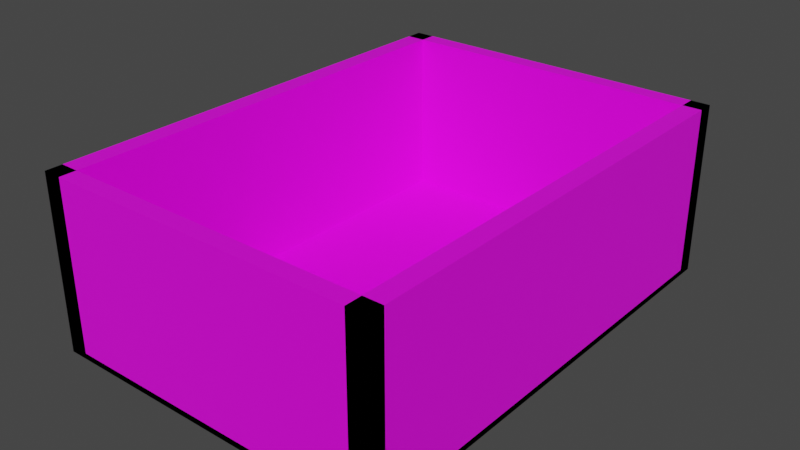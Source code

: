 # Source: room.blend  (saved by Blender 2.81.16; exported with 4.5.12 LTS)
import bpy
from mathutils import Matrix  # noqa: F401  (used for matrix-valued properties, if any)

bpy.ops.wm.read_factory_settings(use_empty=True)
scene = bpy.context.scene
scene.name = 'Scene'

# ---- collections
col_collection = bpy.data.collections.new('Collection'); scene.collection.children.link(col_collection)

# ---- images (referenced by path relative to the original .blend; pixels are not part of the script)
import os
ASSET_DIR = os.environ.get("B2B_ASSET_DIR", "")  # directory of the original .blend (textures are referenced by path, not embedded)
HERE = os.path.dirname(os.path.abspath(__file__))  # packed textures are extracted next to this script under _unpacked/

def load_image(name, relpath, width, height, colorspace="sRGB"):
    """Load a texture the original file referenced (path relative to the .blend, or extracted next to this script)."""
    p = next((c for c in (os.path.join(HERE, relpath), os.path.join(ASSET_DIR, relpath)) if relpath and os.path.exists(c)), "")
    if p:
        img = bpy.data.images.load(p, check_existing=True)
        img.name = name
    else:  # same state as the original file: an image datablock whose file is absent (Cycles renders it pink)
        img = bpy.data.images.new(name, width, height)
        img.source = "FILE"
        img.filepath = "//" + (relpath or name)
    img.colorspace_settings.name = colorspace
    return img
img_brick_wall_non_cavity_jpg = load_image('brick_wall_non_cavity.jpg', 'brick_wall_non_cavity.jpg', 1024, 1024, 'sRGB')
img_0ff369e8d999974a0da80d490a31e671982c1828_jpg = load_image('0ff369e8d999974a0da80d490a31e671982c1828.jpg', '0ff369e8d999974a0da80d490a31e671982c1828.jpg', 1024, 1024, 'sRGB')

# ---- materials (node trees are filled in below, after node groups)
mat_brick_wall_non_cavity = bpy.data.materials.new('brick_wall_non_cavity')
mat_brick_wall_non_cavity.use_transparent_shadow = False
mat_material_001 = bpy.data.materials.new('Material.001')
mat_material_001.use_transparent_shadow = False

# ---- material node trees
mat_brick_wall_non_cavity.use_nodes = True; mat_brick_wall_non_cavity.node_tree.nodes.clear()
_N = mat_brick_wall_non_cavity.node_tree.nodes; _L = mat_brick_wall_non_cavity.node_tree.links
n0 = _N.new('ShaderNodeBsdfPrincipled'); n0.name = 'Principled BSDF'; n0.location = (0, 300)
n0.distribution = 'GGX'
n0.subsurface_method = 'BURLEY'
n0.inputs[3].default_value = 1.45
n0.inputs[27].default_value = (0.0, 0.0, 0.0, 1.0)
n0.inputs[28].default_value = 1.0
n1 = _N.new('ShaderNodeOutputMaterial'); n1.name = 'Material Output'; n1.location = (300, 300)
n2 = _N.new('ShaderNodeTexImage'); n2.name = 'Image Texture'; n2.location = (-300, 300)
n2.label = 'Base Color'
n2.image = img_brick_wall_non_cavity_jpg
_L.new(n0.outputs[0], n1.inputs[0])
_L.new(n2.outputs[0], n0.inputs[0])
n1.is_active_output = True
mat_material_001.use_nodes = True; mat_material_001.node_tree.nodes.clear()
_N = mat_material_001.node_tree.nodes; _L = mat_material_001.node_tree.links
n0 = _N.new('ShaderNodeOutputMaterial'); n0.name = 'Material Output'; n0.location = (300, 300)
n1 = _N.new('ShaderNodeBsdfPrincipled'); n1.name = 'Principled BSDF'; n1.location = (10, 300)
n1.distribution = 'GGX'
n1.subsurface_method = 'BURLEY'
n1.inputs[3].default_value = 1.45
n1.inputs[27].default_value = (0.0, 0.0, 0.0, 1.0)
n1.inputs[28].default_value = 1.0
n2 = _N.new('ShaderNodeTexImage'); n2.name = 'Image Texture'; n2.location = (-280, 280)
n2.image = img_0ff369e8d999974a0da80d490a31e671982c1828_jpg
_L.new(n1.outputs[0], n0.inputs[0])
_L.new(n2.outputs[0], n1.inputs[0])
n0.is_active_output = True

# ---- world
world_world = bpy.data.worlds.new('World'); scene.world = world_world
world_world.use_nodes = True; world_world.node_tree.nodes.clear()
_N = world_world.node_tree.nodes; _L = world_world.node_tree.links
n0 = _N.new('ShaderNodeOutputWorld'); n0.name = 'World Output'; n0.location = (300, 300)
n1 = _N.new('ShaderNodeBackground'); n1.name = 'Background'; n1.location = (10, 300)
n1.inputs[0].default_value = (0.05088, 0.05088, 0.05088, 1.0)
_L.new(n1.outputs[0], n0.inputs[0])
n0.is_active_output = True
world_world.color = (0.05088, 0.05088, 0.05088)
world_world.use_sun_shadow = False
world_world.sun_shadow_jitter_overblur = 0.0

# ---- meshes
me_plane = bpy.data.meshes.new('Plane')
me_plane.from_pydata([(-9.954, -2.526, 0.0), (9.954, -2.526, 0.0), (-9.954, 2.526, 0.0), (9.954, 2.526, 0.0), (-9.954, 2.526, 0.3468), (-9.954, -2.526, 0.3468), (9.954, -2.526, 0.3468), (9.954, 2.526, 0.3468)], [], [(0, 2, 3, 1), (5, 6, 7, 4), (1, 3, 7, 6), (2, 0, 5, 4), (3, 2, 4, 7), (0, 1, 6, 5)])
_uv = me_plane.uv_layers.new(name='UVMap')
_uv.uv.foreach_set('vector', [-2.622, -2.654, -2.634, 3.649, 3.634, 3.649, 3.634, -2.62, -2.622, -2.654, 3.634, -2.62, 3.634, 3.649, -2.634, 3.649, 3.634, -2.62, 3.634, 3.649, 3.634, 3.649, 3.634, -2.62, -2.634, 3.649, -2.622, -2.654, -2.622, -2.654, -2.634, 3.649, 3.634, 3.649, -2.634, 3.649, -2.634, 3.649, 3.634, 3.649, -2.622, -2.654, 3.634, -2.62, 3.634, -2.62, -2.622, -2.654])
me_plane.materials.append(mat_brick_wall_non_cavity)
me_plane.use_remesh_fix_poles = True
me_plane.use_remesh_preserve_attributes = False
me_plane.use_mirror_vertex_groups = False
me_plane.update()
me_plane_001 = bpy.data.meshes.new('Plane.001')
me_plane_001.from_pydata([(-9.954, -2.526, 0.0), (9.954, -2.526, 0.0), (-9.954, 2.526, 0.0), (9.954, 2.526, 0.0), (-9.954, -2.526, 10.0), (9.954, -2.526, 10.0), (-9.954, 2.526, 10.0), (9.954, 2.526, 10.0), (-9.954, 2.526, 0.0), (-9.954, -2.526, 0.0), (9.954, -2.526, 0.0), (9.954, 2.526, 0.0), (-9.954, 2.526, 10.0), (-9.954, -2.526, 10.0), (9.954, -2.526, 10.0), (9.954, 2.526, 10.0), (-9.954, 2.526, 0.0), (-9.954, -2.526, 0.0), (9.954, -2.526, 0.0), (9.954, 2.526, 0.0), (-9.954, 2.526, 10.0), (-9.954, -2.526, 10.0), (9.954, -2.526, 10.0), (9.954, 2.526, 10.0), (-9.954, -2.348, 0.0), (9.954, -2.348, 0.0), (9.954, 2.348, 0.0), (-9.954, 2.348, 0.0), (-9.954, -2.348, 10.0), (9.954, -2.348, 10.0), (9.954, 2.348, 10.0), (-9.954, 2.348, 10.0), (-8.85, 2.526, 0.0), (-8.85, -2.526, 0.0), (8.85, -2.526, 0.0), (8.85, 2.526, 0.0), (-8.85, 2.526, 10.0), (-8.85, -2.526, 10.0), (8.85, -2.526, 10.0), (8.85, 2.526, 10.0)], [], [(2, 6, 7, 3), (1, 5, 4, 0), (3, 7, 5, 1), (0, 4, 6, 2), (10, 9, 17, 18), (8, 11, 19, 16), (13, 14, 22, 21), (15, 12, 20, 23), (5, 7, 15, 14), (6, 4, 13, 12), (3, 1, 10, 11), (0, 2, 8, 9), (7, 6, 12, 15), (4, 5, 14, 13), (2, 3, 11, 8), (1, 0, 9, 10), (23, 20, 31, 30), (19, 23, 30, 26), (18, 22, 38, 34), (23, 19, 35, 39), (14, 15, 23, 22), (12, 13, 21, 20), (11, 10, 18, 19), (9, 8, 16, 17), (27, 26, 30, 31), (25, 24, 28, 29), (21, 22, 29, 28), (16, 19, 26, 27), (18, 17, 24, 25), (22, 18, 25, 29), (20, 16, 27, 31), (17, 21, 28, 24), (35, 34, 38, 39), (33, 32, 36, 37), (16, 20, 36, 32), (22, 23, 39, 38), (20, 21, 37, 36), (19, 18, 34, 35), (21, 17, 33, 37), (17, 16, 32, 33)])
_uv = me_plane_001.uv_layers.new(name='UVMap')
_uv.uv.foreach_set('vector', [0.9999, 0.6698, 0.9999, 8.192e-05, 8.183e-05, 8.183e-05, 8.183e-05, 0.6698, 6.137e-05, 0.9999, 0.3768, 0.9999, 0.3768, 6.137e-05, 6.137e-05, 6.137e-05, -0.2248, 1.099, 1.633, 1.044, 1.612, -0.2074, -0.2457, -0.1523, 1.615, -0.4147, -0.6101, -0.4147, -0.6196, 1.091, 1.615, 1.084, 6.137e-05, 0.9999, 6.137e-05, 6.137e-05, 6.137e-05, 6.137e-05, 6.137e-05, 0.9999, 0.9999, 0.6698, 8.183e-05, 0.6698, 8.183e-05, 0.6698, 0.9999, 0.6698, 0.3768, 6.137e-05, 0.3768, 0.9999, 0.3768, 0.9999, 0.3768, 6.137e-05, 8.183e-05, 8.183e-05, 0.9999, 8.192e-05, 0.9999, 8.192e-05, 8.183e-05, 8.183e-05, 1.612, -0.2074, 1.633, 1.044, 1.633, 1.044, 1.612, -0.2074, -0.6196, 1.091, -0.6101, -0.4147, -0.6101, -0.4147, -0.6196, 1.091, -0.2248, 1.099, -0.2457, -0.1523, -0.2457, -0.1523, -0.2248, 1.099, 1.615, -0.4147, 1.615, 1.084, 1.615, 1.084, 1.615, -0.4147, 8.183e-05, 8.183e-05, 0.9999, 8.192e-05, 0.9999, 8.192e-05, 8.183e-05, 8.183e-05, 0.3768, 6.137e-05, 0.3768, 0.9999, 0.3768, 0.9999, 0.3768, 6.137e-05, 0.9999, 0.6698, 8.183e-05, 0.6698, 8.183e-05, 0.6698, 0.9999, 0.6698, 6.137e-05, 0.9999, 6.137e-05, 6.137e-05, 6.137e-05, 6.137e-05, 6.137e-05, 0.9999, 8.183e-05, 8.183e-05, 0.9999, 8.192e-05, 0.9999, 8.192e-05, 8.183e-05, 8.183e-05, -0.2248, 1.099, 1.633, 1.044, 1.633, 1.044, -0.2248, 1.099, -0.2457, -0.1523, 1.612, -0.2074, 1.612, -0.2074, -0.2457, -0.1523, 1.633, 1.044, -0.2248, 1.099, -0.2248, 1.099, 1.633, 1.044, 1.612, -0.2074, 1.633, 1.044, 1.633, 1.044, 1.612, -0.2074, -0.6196, 1.091, -0.6101, -0.4147, -0.6101, -0.4147, -0.6196, 1.091, -0.2248, 1.099, -0.2457, -0.1523, -0.2457, -0.1523, -0.2248, 1.099, 1.615, -0.4147, 1.615, 1.084, 1.615, 1.084, 1.615, -0.4147, 0.9999, 0.6698, 8.183e-05, 0.6698, 8.183e-05, 8.183e-05, 0.9999, 8.192e-05, 6.137e-05, 0.9999, 6.137e-05, 6.137e-05, 0.3768, 6.137e-05, 0.3768, 0.9999, 0.3768, 6.137e-05, 0.3768, 0.9999, 0.3768, 0.9999, 0.3768, 6.137e-05, 0.9999, 0.6698, 8.183e-05, 0.6698, 8.183e-05, 0.6698, 0.9999, 0.6698, 6.137e-05, 0.9999, 6.137e-05, 6.137e-05, 6.137e-05, 6.137e-05, 6.137e-05, 0.9999, 1.612, -0.2074, -0.2457, -0.1523, -0.2457, -0.1523, 1.612, -0.2074, -0.6196, 1.091, 1.615, 1.084, 1.615, 1.084, -0.6196, 1.091, 1.615, -0.4147, -0.6101, -0.4147, -0.6101, -0.4147, 1.615, -0.4147, -0.2248, 1.099, -0.2457, -0.1523, 1.612, -0.2074, 1.633, 1.044, 1.615, -0.4147, 1.615, 1.084, -0.6196, 1.091, -0.6101, -0.4147, 1.615, 1.084, -0.6196, 1.091, -0.6196, 1.091, 1.615, 1.084, 1.612, -0.2074, 1.633, 1.044, 1.633, 1.044, 1.612, -0.2074, -0.6196, 1.091, -0.6101, -0.4147, -0.6101, -0.4147, -0.6196, 1.091, -0.2248, 1.099, -0.2457, -0.1523, -0.2457, -0.1523, -0.2248, 1.099, -0.6101, -0.4147, 1.615, -0.4147, 1.615, -0.4147, -0.6101, -0.4147, 1.615, -0.4147, 1.615, 1.084, 1.615, 1.084, 1.615, -0.4147])
me_plane_001.materials.append(mat_material_001)
me_plane_001.use_remesh_fix_poles = True
me_plane_001.use_remesh_preserve_attributes = False
me_plane_001.use_mirror_vertex_groups = False
me_plane_001.update()

# ---- objects
ob_plane = bpy.data.objects.new('Plane', me_plane)
ob_plane_001 = bpy.data.objects.new('Plane.001', me_plane_001)

# ---- transforms, parenting, visibility, modifiers, constraints
ob_plane.location = (0.169, -0.1037, 0.02826)
ob_plane.scale = (1.0, 5.47, 1.0)
ob_plane.lineart.crease_threshold = 0.0
ob_plane_001.location = (0.169, -0.1037, 0.02826)
ob_plane_001.scale = (1.0, 5.47, 1.0)
ob_plane_001.lineart.crease_threshold = 0.0

# ---- collection membership
scene.collection.objects.link(ob_plane)
scene.collection.objects.link(ob_plane_001)

# ---- scene / render settings (as saved in the file)
scene.frame_start = 1; scene.frame_end = 250; scene.frame_set(1)
scene.render.engine = 'BLENDER_EEVEE_NEXT'
scene.cycles.use_denoising = False
scene.cycles.samples = 128
scene.cycles.sampling_pattern = 'TABULATED_SOBOL'
scene.cycles.use_adaptive_sampling = False
scene.cycles.use_light_tree = False
scene.view_settings.view_transform = 'Filmic'
bpy.context.view_layer.update()

# ---- added for rendering (the .blend has no active camera and no usable light): camera, sun
cam_auto = bpy.data.cameras.new('AutoCamera')
cam_auto.lens = 50.0
cam_auto.sensor_width = 36.0
cam_auto.clip_end = 1000.0
ob_auto_camera = bpy.data.objects.new('AutoCamera', cam_auto)
scene.collection.objects.link(ob_auto_camera)
ob_auto_camera.location = (33.0087, -39.5113, 31.3004)
ob_auto_camera.rotation_euler = (1.09748, -7.21219e-08, 0.694738)
scene.camera = ob_auto_camera
light_auto_sun = bpy.data.lights.new('AutoSun', 'SUN')
light_auto_sun.energy = 3.0
light_auto_sun.angle = 0.0523599
ob_auto_sun = bpy.data.objects.new('AutoSun', light_auto_sun)
scene.collection.objects.link(ob_auto_sun)
ob_auto_sun.rotation_euler = (0.872665, 0.174533, 0.523599)
bpy.context.view_layer.update()
